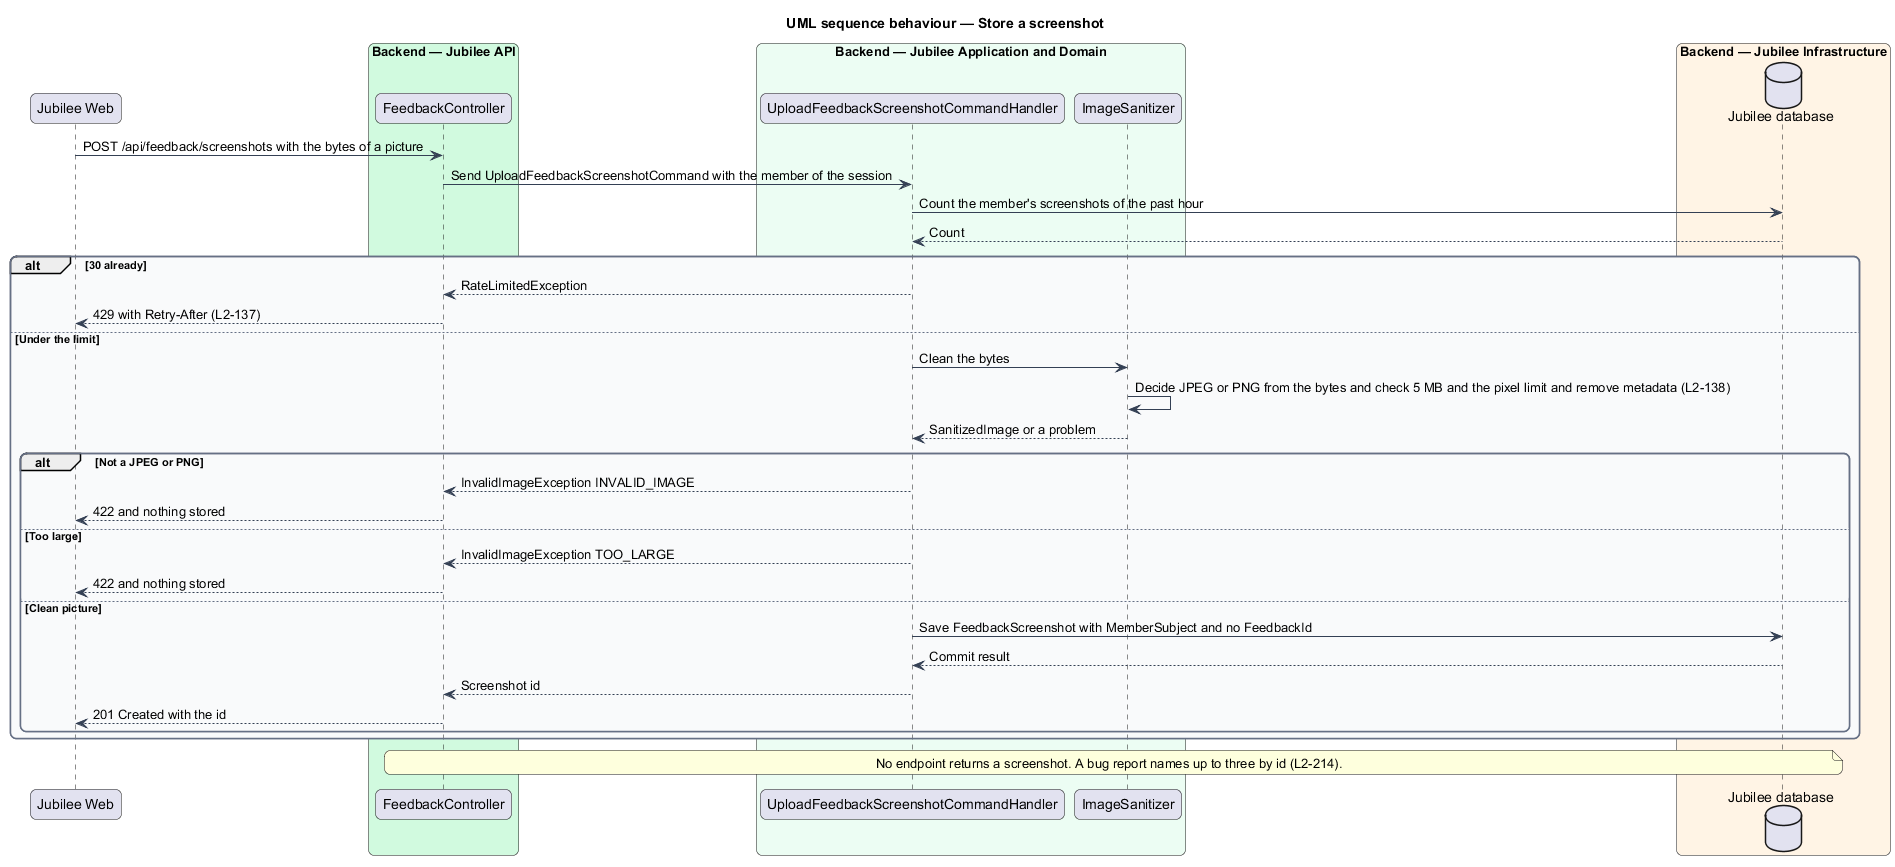

The diagram above was rendered by PlantUML. Its source (embedded in the PNG):
@startuml
title UML sequence behaviour — Store a screenshot
skinparam backgroundColor #FFFFFF
skinparam shadowing false
skinparam roundcorner 12
skinparam defaultFontName Arial
skinparam ArrowColor #344054
skinparam rectangle {
  BorderColor #344054
  FontColor #101828
}
skinparam package {
  BorderColor #667085
  FontColor #101828
  BackgroundColor #F9FAFB
}
participant "Jubilee Web" as web
box "Backend — Jubilee API" #D1FADF
  participant "FeedbackController" as controller
end box
box "Backend — Jubilee Application and Domain" #ECFDF3
  participant "UploadFeedbackScreenshotCommandHandler" as handler
  participant "ImageSanitizer" as sanitizer
end box
box "Backend — Jubilee Infrastructure" #FFF4E5
  database "Jubilee database" as db
end box
web -> controller : POST /api/feedback/screenshots with the bytes of a picture
controller -> handler : Send UploadFeedbackScreenshotCommand with the member of the session
handler -> db : Count the member's screenshots of the past hour
db --> handler : Count
alt 30 already
  handler --> controller : RateLimitedException
  controller --> web : 429 with Retry-After (L2-137)
else Under the limit
  handler -> sanitizer : Clean the bytes
  sanitizer -> sanitizer : Decide JPEG or PNG from the bytes and check 5 MB and the pixel limit and remove metadata (L2-138)
  sanitizer --> handler : SanitizedImage or a problem
  alt Not a JPEG or PNG
    handler --> controller : InvalidImageException INVALID_IMAGE
    controller --> web : 422 and nothing stored
  else Too large
    handler --> controller : InvalidImageException TOO_LARGE
    controller --> web : 422 and nothing stored
  else Clean picture
    handler -> db : Save FeedbackScreenshot with MemberSubject and no FeedbackId
    db --> handler : Commit result
    handler --> controller : Screenshot id
    controller --> web : 201 Created with the id
  end
end
note over controller, db : No endpoint returns a screenshot. A bug report names up to three by id (L2-214).
@enduml